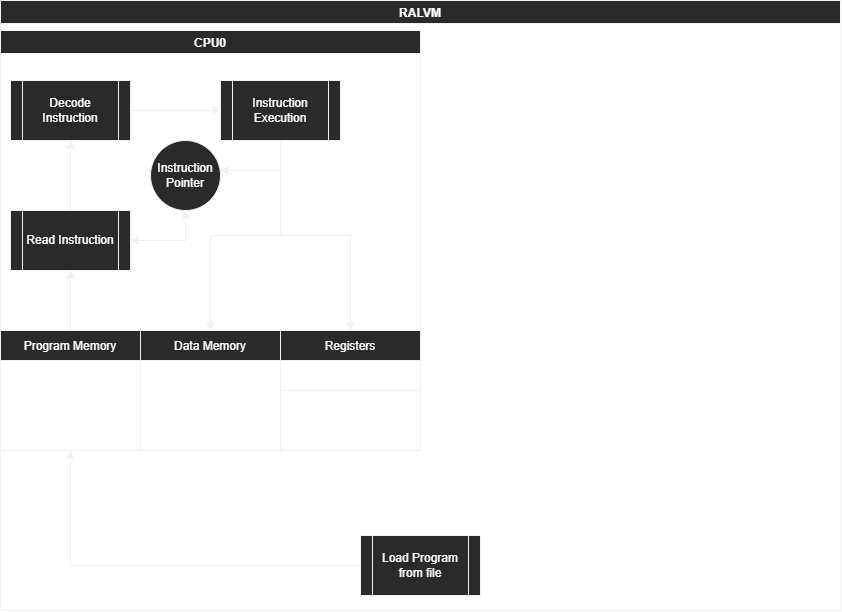

The diagram above was exported from draw.io. Its source (the exported page's mxGraphModel, read from the mxfile embedded in the PNG):
<mxGraphModel dx="1185" dy="729" grid="1" gridSize="10" guides="1" tooltips="1" connect="1" arrows="1" fold="1" page="1" pageScale="1" pageWidth="827" pageHeight="1169" math="0" shadow="0">
  <root>
    <mxCell id="0" />
    <mxCell id="1" parent="0" />
    <mxCell id="oL78I8u3xYymBEAC5tdC-7" value="RALVM" style="swimlane;fontColor=#FFFFFF;" vertex="1" parent="1">
      <mxGeometry x="10" y="10" width="840" height="610" as="geometry" />
    </mxCell>
    <mxCell id="oL78I8u3xYymBEAC5tdC-6" value="CPU0" style="swimlane;fontColor=#FFFFFF;" vertex="1" parent="oL78I8u3xYymBEAC5tdC-7">
      <mxGeometry y="30" width="420" height="420" as="geometry" />
    </mxCell>
    <mxCell id="oL78I8u3xYymBEAC5tdC-27" style="edgeStyle=orthogonalEdgeStyle;rounded=0;orthogonalLoop=1;jettySize=auto;html=1;fontColor=#FFFFFF;" edge="1" parent="oL78I8u3xYymBEAC5tdC-6" source="oL78I8u3xYymBEAC5tdC-8" target="oL78I8u3xYymBEAC5tdC-26">
      <mxGeometry relative="1" as="geometry" />
    </mxCell>
    <mxCell id="oL78I8u3xYymBEAC5tdC-8" value="Program Memory" style="swimlane;fontStyle=0;childLayout=stackLayout;horizontal=1;startSize=30;horizontalStack=0;resizeParent=1;resizeParentMax=0;resizeLast=0;collapsible=1;marginBottom=0;fontColor=#FFFFFF;" vertex="1" parent="oL78I8u3xYymBEAC5tdC-6">
      <mxGeometry y="300" width="140" height="120" as="geometry" />
    </mxCell>
    <mxCell id="oL78I8u3xYymBEAC5tdC-12" value="Data Memory" style="swimlane;fontStyle=0;childLayout=stackLayout;horizontal=1;startSize=30;horizontalStack=0;resizeParent=1;resizeParentMax=0;resizeLast=0;collapsible=1;marginBottom=0;fontColor=#FFFFFF;" vertex="1" parent="oL78I8u3xYymBEAC5tdC-6">
      <mxGeometry x="140" y="300" width="140" height="120" as="geometry" />
    </mxCell>
    <mxCell id="oL78I8u3xYymBEAC5tdC-19" value="Registers" style="swimlane;fontStyle=0;childLayout=stackLayout;horizontal=1;startSize=30;horizontalStack=0;resizeParent=1;resizeParentMax=0;resizeLast=0;collapsible=1;marginBottom=0;fontColor=#FFFFFF;" vertex="1" parent="oL78I8u3xYymBEAC5tdC-6">
      <mxGeometry x="280" y="300" width="140" height="60" as="geometry" />
    </mxCell>
    <mxCell id="oL78I8u3xYymBEAC5tdC-20" value="ACC" style="text;strokeColor=none;fillColor=none;align=left;verticalAlign=middle;spacingLeft=4;spacingRight=4;overflow=hidden;points=[[0,0.5],[1,0.5]];portConstraint=eastwest;rotatable=0;fontColor=#FFFFFF;" vertex="1" parent="oL78I8u3xYymBEAC5tdC-19">
      <mxGeometry y="30" width="140" height="30" as="geometry" />
    </mxCell>
    <mxCell id="oL78I8u3xYymBEAC5tdC-24" style="edgeStyle=orthogonalEdgeStyle;rounded=0;orthogonalLoop=1;jettySize=auto;html=1;fontColor=#FFFFFF;" edge="1" parent="oL78I8u3xYymBEAC5tdC-6" source="oL78I8u3xYymBEAC5tdC-23" target="oL78I8u3xYymBEAC5tdC-19">
      <mxGeometry relative="1" as="geometry" />
    </mxCell>
    <mxCell id="oL78I8u3xYymBEAC5tdC-25" style="edgeStyle=orthogonalEdgeStyle;rounded=0;orthogonalLoop=1;jettySize=auto;html=1;fontColor=#FFFFFF;" edge="1" parent="oL78I8u3xYymBEAC5tdC-6" source="oL78I8u3xYymBEAC5tdC-23" target="oL78I8u3xYymBEAC5tdC-12">
      <mxGeometry relative="1" as="geometry" />
    </mxCell>
    <mxCell id="oL78I8u3xYymBEAC5tdC-32" style="edgeStyle=orthogonalEdgeStyle;rounded=0;orthogonalLoop=1;jettySize=auto;html=1;fontColor=#FFFFFF;" edge="1" parent="oL78I8u3xYymBEAC5tdC-6" source="oL78I8u3xYymBEAC5tdC-23" target="oL78I8u3xYymBEAC5tdC-31">
      <mxGeometry relative="1" as="geometry">
        <Array as="points">
          <mxPoint x="170" y="140" />
        </Array>
      </mxGeometry>
    </mxCell>
    <mxCell id="oL78I8u3xYymBEAC5tdC-23" value="Instruction Execution" style="shape=process;whiteSpace=wrap;html=1;backgroundOutline=1;fontColor=#FFFFFF;" vertex="1" parent="oL78I8u3xYymBEAC5tdC-6">
      <mxGeometry x="220" y="50" width="120" height="60" as="geometry" />
    </mxCell>
    <mxCell id="oL78I8u3xYymBEAC5tdC-29" style="edgeStyle=orthogonalEdgeStyle;rounded=0;orthogonalLoop=1;jettySize=auto;html=1;fontColor=#FFFFFF;" edge="1" parent="oL78I8u3xYymBEAC5tdC-6" source="oL78I8u3xYymBEAC5tdC-26" target="oL78I8u3xYymBEAC5tdC-28">
      <mxGeometry relative="1" as="geometry" />
    </mxCell>
    <mxCell id="oL78I8u3xYymBEAC5tdC-35" style="edgeStyle=orthogonalEdgeStyle;rounded=0;orthogonalLoop=1;jettySize=auto;html=1;fontColor=#FFFFFF;" edge="1" parent="oL78I8u3xYymBEAC5tdC-6" source="oL78I8u3xYymBEAC5tdC-26" target="oL78I8u3xYymBEAC5tdC-31">
      <mxGeometry relative="1" as="geometry">
        <Array as="points">
          <mxPoint x="185" y="210" />
        </Array>
      </mxGeometry>
    </mxCell>
    <mxCell id="oL78I8u3xYymBEAC5tdC-26" value="Read Instruction" style="shape=process;whiteSpace=wrap;html=1;backgroundOutline=1;fontColor=#FFFFFF;" vertex="1" parent="oL78I8u3xYymBEAC5tdC-6">
      <mxGeometry x="10" y="180" width="120" height="60" as="geometry" />
    </mxCell>
    <mxCell id="oL78I8u3xYymBEAC5tdC-30" style="edgeStyle=orthogonalEdgeStyle;rounded=0;orthogonalLoop=1;jettySize=auto;html=1;fontColor=#FFFFFF;" edge="1" parent="oL78I8u3xYymBEAC5tdC-6" source="oL78I8u3xYymBEAC5tdC-28" target="oL78I8u3xYymBEAC5tdC-23">
      <mxGeometry relative="1" as="geometry" />
    </mxCell>
    <mxCell id="oL78I8u3xYymBEAC5tdC-28" value="Decode Instruction" style="shape=process;whiteSpace=wrap;html=1;backgroundOutline=1;fontColor=#FFFFFF;" vertex="1" parent="oL78I8u3xYymBEAC5tdC-6">
      <mxGeometry x="10" y="50" width="120" height="60" as="geometry" />
    </mxCell>
    <mxCell id="oL78I8u3xYymBEAC5tdC-34" style="edgeStyle=orthogonalEdgeStyle;rounded=0;orthogonalLoop=1;jettySize=auto;html=1;fontColor=#FFFFFF;" edge="1" parent="oL78I8u3xYymBEAC5tdC-6" source="oL78I8u3xYymBEAC5tdC-31" target="oL78I8u3xYymBEAC5tdC-26">
      <mxGeometry relative="1" as="geometry">
        <Array as="points">
          <mxPoint x="185" y="210" />
        </Array>
      </mxGeometry>
    </mxCell>
    <mxCell id="oL78I8u3xYymBEAC5tdC-31" value="Instruction&lt;br&gt;Pointer" style="ellipse;whiteSpace=wrap;html=1;aspect=fixed;fontColor=#FFFFFF;" vertex="1" parent="oL78I8u3xYymBEAC5tdC-6">
      <mxGeometry x="150" y="110" width="70" height="70" as="geometry" />
    </mxCell>
    <mxCell id="oL78I8u3xYymBEAC5tdC-37" style="edgeStyle=orthogonalEdgeStyle;rounded=0;orthogonalLoop=1;jettySize=auto;html=1;fontColor=#FFFFFF;" edge="1" parent="oL78I8u3xYymBEAC5tdC-7" source="oL78I8u3xYymBEAC5tdC-36" target="oL78I8u3xYymBEAC5tdC-8">
      <mxGeometry relative="1" as="geometry" />
    </mxCell>
    <mxCell id="oL78I8u3xYymBEAC5tdC-36" value="Load Program&lt;br&gt;from file" style="shape=process;whiteSpace=wrap;html=1;backgroundOutline=1;fontColor=#FFFFFF;" vertex="1" parent="oL78I8u3xYymBEAC5tdC-7">
      <mxGeometry x="360" y="535" width="120" height="60" as="geometry" />
    </mxCell>
  </root>
</mxGraphModel>